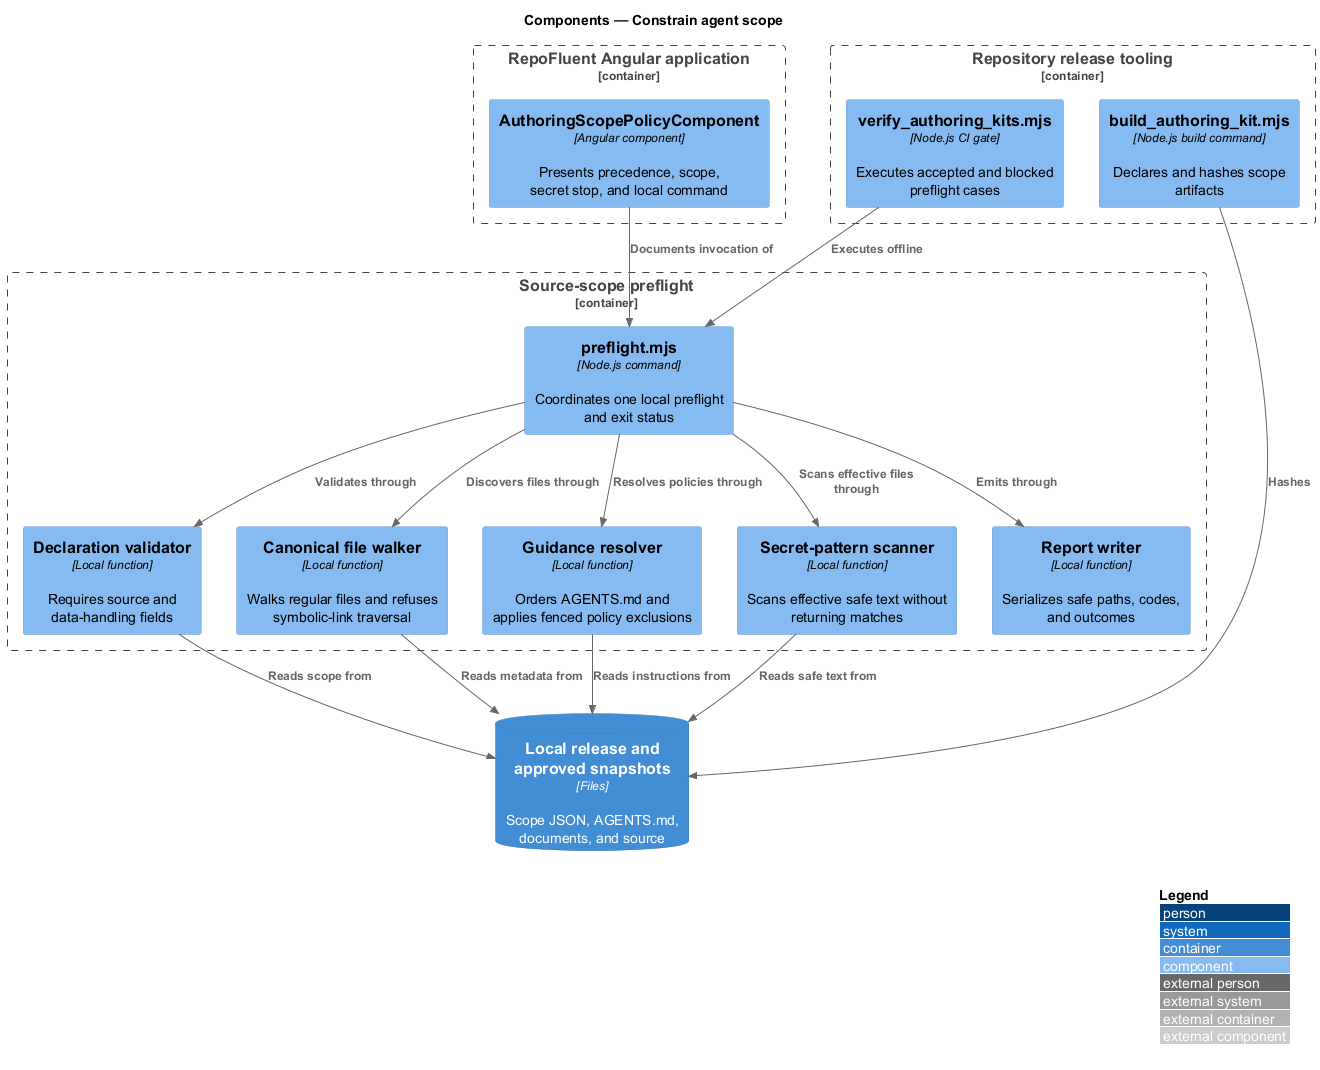

The diagram above was rendered by PlantUML. Its source (embedded in the PNG):
@startuml
!include <C4/C4_Component>
LAYOUT_WITH_LEGEND()
title Components — Constrain agent scope

Container_Boundary(web, "RepoFluent Angular application") {
  Component(policyView, "AuthoringScopePolicyComponent", "Angular component", "Presents precedence, scope, secret stop, and local command")
}
Container_Boundary(command, "Source-scope preflight") {
  Component(orchestrator, "preflight.mjs", "Node.js command", "Coordinates one local preflight and exit status")
  Component(declaration, "Declaration validator", "Local function", "Requires source and data-handling fields")
  Component(walker, "Canonical file walker", "Local function", "Walks regular files and refuses symbolic-link traversal")
  Component(guidance, "Guidance resolver", "Local function", "Orders AGENTS.md and applies fenced policy exclusions")
  Component(scanner, "Secret-pattern scanner", "Local function", "Scans effective safe text without returning matches")
  Component(report, "Report writer", "Local function", "Serializes safe paths, codes, and outcomes")
}
Container_Boundary(tooling, "Repository release tooling") {
  Component(builder, "build_authoring_kit.mjs", "Node.js build command", "Declares and hashes scope artifacts")
  Component(gate, "verify_authoring_kits.mjs", "Node.js CI gate", "Executes accepted and blocked preflight cases")
}
ContainerDb(files, "Local release and approved snapshots", "Files", "Scope JSON, AGENTS.md, documents, and source")

Rel(policyView, orchestrator, "Documents invocation of")
Rel(orchestrator, declaration, "Validates through")
Rel(orchestrator, walker, "Discovers files through")
Rel(orchestrator, guidance, "Resolves policies through")
Rel(orchestrator, scanner, "Scans effective files through")
Rel(orchestrator, report, "Emits through")
Rel(declaration, files, "Reads scope from")
Rel(walker, files, "Reads metadata from")
Rel(guidance, files, "Reads instructions from")
Rel(scanner, files, "Reads safe text from")
Rel(builder, files, "Hashes")
Rel(gate, orchestrator, "Executes offline")
@enduml